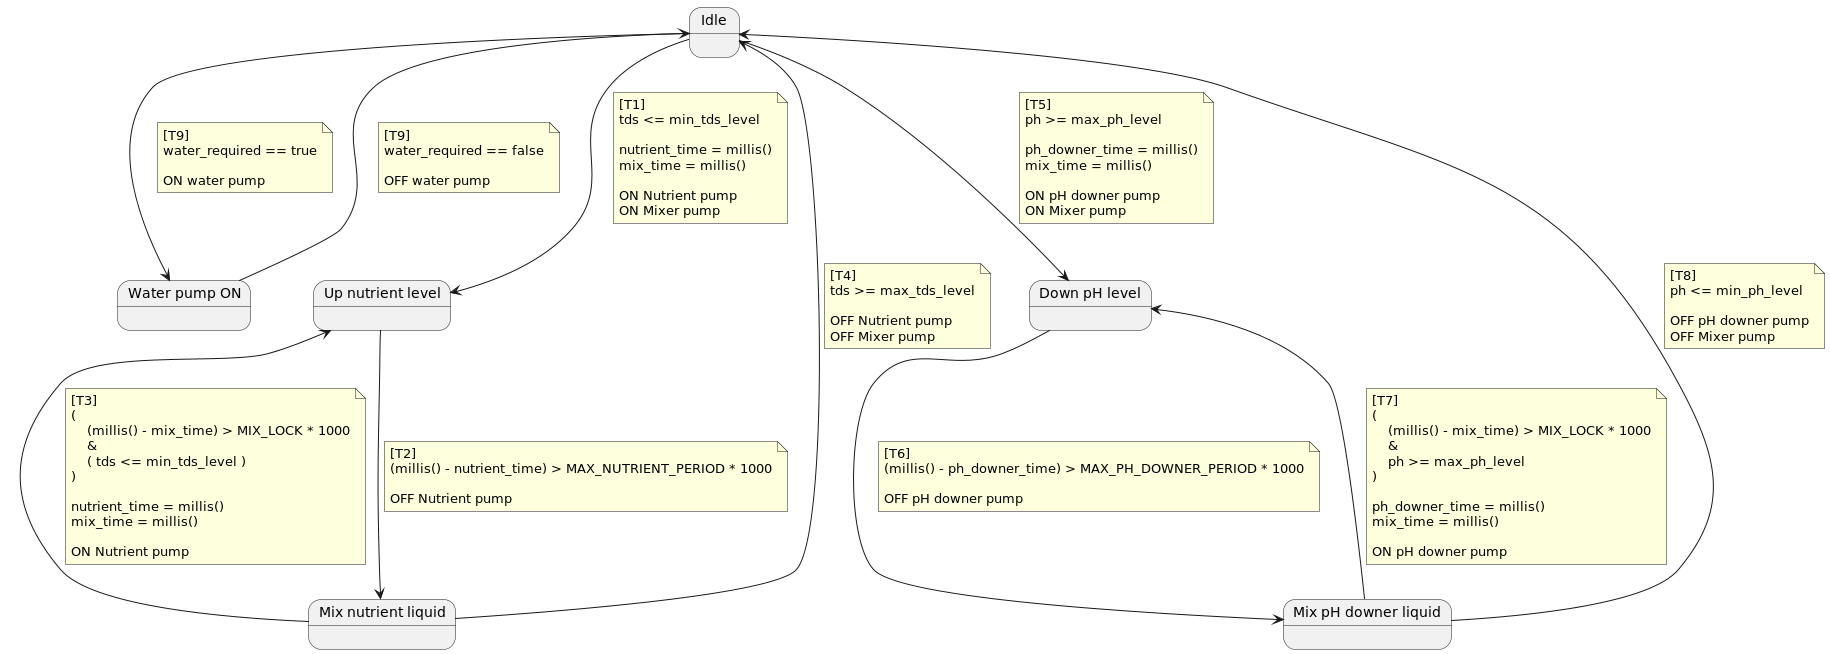

The diagram above was rendered by PlantUML. Its source (embedded in the PNG):
@startuml

state "Idle" as IDLE
state "Water pump ON" as WATER_PUMP_ON
state "Up nutrient level" as UP_NUTRIENT_LEVEL
state "Mix nutrient liquid" as MIX_NUTRIENT_LIQUID
state "Down pH level" as DOWN_PH_LEVEL
state "Mix pH downer liquid" as MIX_PH_DOWNER_LIQUID

IDLE --> UP_NUTRIENT_LEVEL
note on link
[T1]
tds <= min_tds_level

nutrient_time = millis()
mix_time = millis()

ON Nutrient pump
ON Mixer pump
end note

UP_NUTRIENT_LEVEL --> MIX_NUTRIENT_LIQUID
note on link
[T2]
(millis() - nutrient_time) > MAX_NUTRIENT_PERIOD * 1000

OFF Nutrient pump
end note

MIX_NUTRIENT_LIQUID --> UP_NUTRIENT_LEVEL
note on link
[T3]
(
    (millis() - mix_time) > MIX_LOCK * 1000
    &
    ( tds <= min_tds_level )
)

nutrient_time = millis()
mix_time = millis()

ON Nutrient pump
end note

MIX_NUTRIENT_LIQUID --> IDLE
note on link
[T4]
tds >= max_tds_level

OFF Nutrient pump
OFF Mixer pump
end note

IDLE --> DOWN_PH_LEVEL
note on link
[T5]
ph >= max_ph_level

ph_downer_time = millis()
mix_time = millis()

ON pH downer pump
ON Mixer pump
end note

DOWN_PH_LEVEL --> MIX_PH_DOWNER_LIQUID
note on link
[T6]
(millis() - ph_downer_time) > MAX_PH_DOWNER_PERIOD * 1000

OFF pH downer pump
end note

MIX_PH_DOWNER_LIQUID --> DOWN_PH_LEVEL
note on link
[T7]
(
    (millis() - mix_time) > MIX_LOCK * 1000
    &
    ph >= max_ph_level
)

ph_downer_time = millis()
mix_time = millis()

ON pH downer pump
end note


MIX_PH_DOWNER_LIQUID --> IDLE
note on link
[T8]
ph <= min_ph_level

OFF pH downer pump
OFF Mixer pump
end note

IDLE --> WATER_PUMP_ON
note on link
[T9]
water_required == true

ON water pump
end note

WATER_PUMP_ON --> IDLE
note on link
[T9]
water_required == false

OFF water pump
end note

@enduml